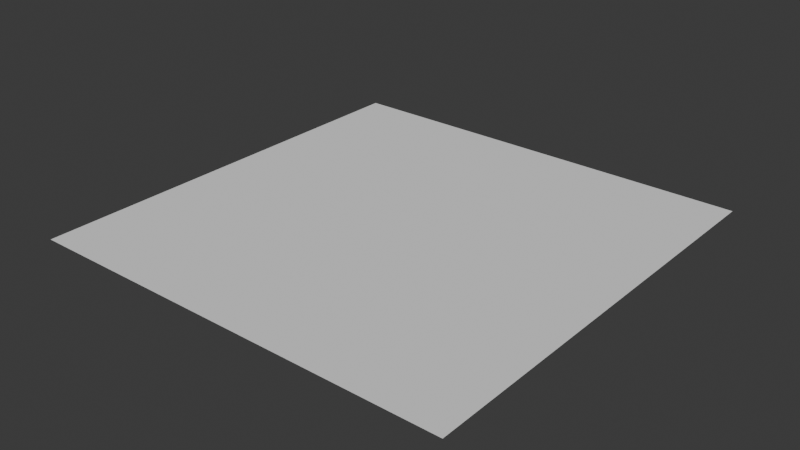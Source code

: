 # Source: Metre.blend  (saved by Blender 4.1.24; exported with 4.5.12 LTS)
import bpy
from mathutils import Matrix  # noqa: F401  (used for matrix-valued properties, if any)

bpy.ops.wm.read_factory_settings(use_empty=True)
scene = bpy.context.scene
scene.name = 'Scene'

# ---- collections
col_collection = bpy.data.collections.new('Collection'); scene.collection.children.link(col_collection)

# ---- world
world_world = bpy.data.worlds.new('World'); scene.world = world_world
world_world.use_nodes = True; world_world.node_tree.nodes.clear()
_N = world_world.node_tree.nodes; _L = world_world.node_tree.links
n0 = _N.new('ShaderNodeOutputWorld'); n0.name = 'World Output'; n0.location = (300, 300)
n1 = _N.new('ShaderNodeBackground'); n1.name = 'Background'; n1.location = (10, 300)
n1.inputs[0].default_value = (0.05088, 0.05088, 0.05088, 1.0)
_L.new(n1.outputs[0], n0.inputs[0])
n0.is_active_output = True
world_world.color = (0.05088, 0.05088, 0.05088)
world_world.use_sun_shadow = False
world_world.sun_shadow_jitter_overblur = 0.0

# ---- meshes
me_plane = bpy.data.meshes.new('Plane')
me_plane.from_pydata([(-1.0, -1.0, 0.0), (1.0, -1.0, 0.0), (-1.0, 1.0, 0.0), (1.0, 1.0, 0.0)], [], [(0, 1, 3, 2)])
_uv = me_plane.uv_layers.new(name='UVMap')
_uv.uv.foreach_set('vector', [0.0, 0.0, 1.0, 0.0, 1.0, 1.0, 0.0, 1.0])
me_plane.update()

# ---- objects
ob_plane = bpy.data.objects.new('Plane', me_plane)

# ---- transforms, parenting, visibility, modifiers, constraints
ob_plane.location = (0.0, 0.0, 0.0)
ob_plane.scale = (0.5, 0.5, 1.0)

# ---- collection membership
col_collection.objects.link(ob_plane)

# ---- scene / render settings (as saved in the file)
scene.frame_start = 1; scene.frame_end = 250; scene.frame_set(1)
scene.render.engine = 'BLENDER_EEVEE_NEXT'
scene.cycles.sampling_pattern = 'TABULATED_SOBOL'
scene.eevee.ray_tracing_options.trace_max_roughness = 0.0
bpy.context.view_layer.update()

# ---- added for rendering (the .blend has no active camera and no usable light): camera, sun
cam_auto = bpy.data.cameras.new('AutoCamera')
cam_auto.lens = 50.0
cam_auto.sensor_width = 36.0
cam_auto.clip_end = 1000.0
ob_auto_camera = bpy.data.objects.new('AutoCamera', cam_auto)
scene.collection.objects.link(ob_auto_camera)
ob_auto_camera.location = (1.30847, -1.57016, 1.04677)
ob_auto_camera.rotation_euler = (1.09748, -7.21219e-08, 0.694738)
scene.camera = ob_auto_camera
light_auto_sun = bpy.data.lights.new('AutoSun', 'SUN')
light_auto_sun.energy = 3.0
light_auto_sun.angle = 0.0523599
ob_auto_sun = bpy.data.objects.new('AutoSun', light_auto_sun)
scene.collection.objects.link(ob_auto_sun)
ob_auto_sun.rotation_euler = (0.872665, 0.174533, 0.523599)
bpy.context.view_layer.update()

